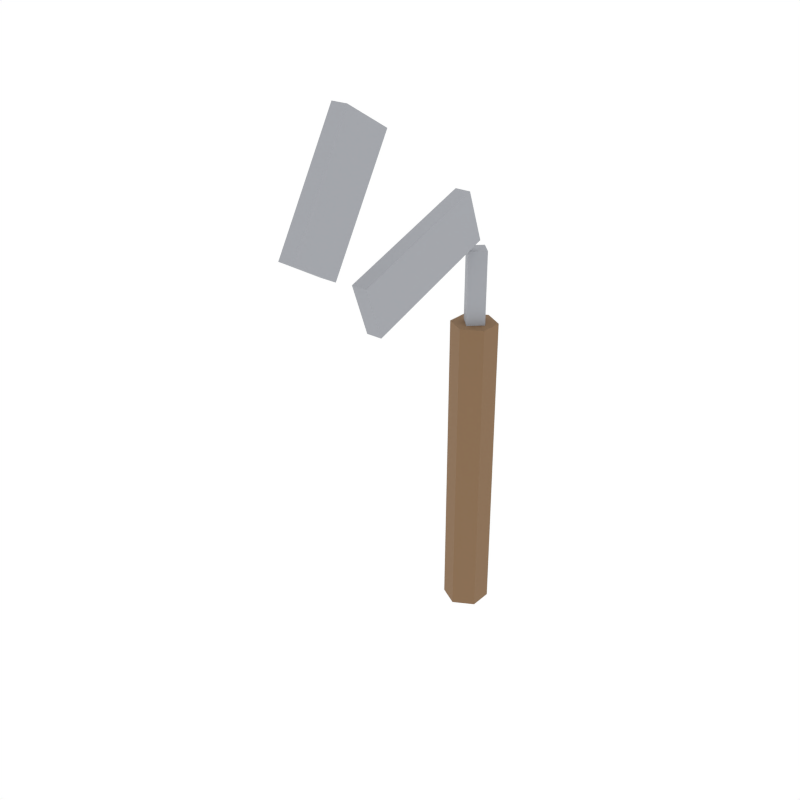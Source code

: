 # Source: wood_sickle.blend  (saved by Blender 5.1.30; exported with 4.5.12 LTS)
import bpy
from mathutils import Matrix  # noqa: F401  (used for matrix-valued properties, if any)

bpy.ops.wm.read_factory_settings(use_empty=True)
scene = bpy.context.scene
scene.name = 'Scene'

# ---- collections
col_collection_1 = bpy.data.collections.new('Collection 1'); scene.collection.children.link(col_collection_1)

# ---- materials (node trees are filled in below, after node groups)
mat_woodhandle = bpy.data.materials.new('WoodHandle')
mat_stonehead = bpy.data.materials.new('StoneHead')

# ---- material node trees
mat_woodhandle.use_nodes = True; mat_woodhandle.node_tree.nodes.clear()
_N = mat_woodhandle.node_tree.nodes; _L = mat_woodhandle.node_tree.links
n0 = _N.new('ShaderNodeBsdfPrincipled'); n0.name = 'Principled BSDF'; n0.location = (-200, 100)
n0.inputs[0].default_value = (0.2392, 0.1412, 0.07059, 1.0)
n0.inputs[2].default_value = 0.9
n1 = _N.new('ShaderNodeOutputMaterial'); n1.name = 'Material Output'; n1.location = (200, 100)
_L.new(n0.outputs[0], n1.inputs[0])
n1.is_active_output = True
mat_stonehead.use_nodes = True; mat_stonehead.node_tree.nodes.clear()
_N = mat_stonehead.node_tree.nodes; _L = mat_stonehead.node_tree.links
n0 = _N.new('ShaderNodeBsdfPrincipled'); n0.name = 'Principled BSDF'; n0.location = (-200, 100)
n0.inputs[0].default_value = (0.3529, 0.3647, 0.3922, 1.0)
n0.inputs[2].default_value = 0.9
n1 = _N.new('ShaderNodeOutputMaterial'); n1.name = 'Material Output'; n1.location = (200, 100)
_L.new(n0.outputs[0], n1.inputs[0])
n1.is_active_output = True

# ---- world
world_world = bpy.data.worlds.new('World'); scene.world = world_world
world_world.use_nodes = True; world_world.node_tree.nodes.clear()
_N = world_world.node_tree.nodes; _L = world_world.node_tree.links
n0 = _N.new('ShaderNodeOutputWorld'); n0.name = 'World Output'; n0.location = (280, 0)
n1 = _N.new('ShaderNodeBackground'); n1.name = 'Background'; n1.location = (0, 0)
n1.inputs[0].default_value = (1.0, 1.0, 1.0, 1.0)
n2 = _N.new('NodeFrame'); n2.name = 'Frame'; n2.location = (0, 0)
n2.label = 'Versioning: Use Nodes was removed'
n2.width = 150
n0.parent = n2
n1.parent = n2
_L.new(n1.outputs[0], n0.inputs[0])
n0.is_active_output = True
world_world.color = (1.0, 1.0, 1.0)
world_world.use_sun_shadow = False
world_world.sun_shadow_jitter_overblur = 0.0
world_world.cycles.sampling_method = 'NONE'
world_world.cycles.sample_map_resolution = 256

# ---- meshes
me_cylinder_034 = bpy.data.meshes.new('Cylinder.034')
me_cylinder_034.from_pydata([(0.0, 0.022, -0.15), (0.0, 0.022, 0.15), (0.01905, 0.011, -0.15), (0.01905, 0.011, 0.15), (0.01905, -0.011, -0.15), (0.01905, -0.011, 0.15), (0.0, -0.022, -0.15), (0.0, -0.022, 0.15), (-0.01905, -0.011, -0.15), (-0.01905, -0.011, 0.15), (-0.01905, 0.011, -0.15), (-0.01905, 0.011, 0.15)], [], [(0, 1, 3, 2), (2, 3, 5, 4), (4, 5, 7, 6), (6, 7, 9, 8), (3, 1, 11, 9, 7, 5), (8, 9, 11, 10), (10, 11, 1, 0), (0, 2, 4, 6, 8, 10)])
_uv = me_cylinder_034.uv_layers.new(name='UVMap')
_uv.uv.foreach_set('vector', [1.0, 0.5, 1.0, 1.0, 0.8333, 1.0, 0.8333, 0.5, 0.8333, 0.5, 0.8333, 1.0, 0.6667, 1.0, 0.6667, 0.5, 0.6667, 0.5, 0.6667, 1.0, 0.5, 1.0, 0.5, 0.5, 0.5, 0.5, 0.5, 1.0, 0.3333, 1.0, 0.3333, 0.5, 0.4578, 0.37, 0.25, 0.49, 0.04215, 0.37, 0.04215, 0.13, 0.25, 0.01, 0.4578, 0.13, 0.3333, 0.5, 0.3333, 1.0, 0.1667, 1.0, 0.1667, 0.5, 0.1667, 0.5, 0.1667, 1.0, -8.941e-08, 1.0, -8.941e-08, 0.5, 0.75, 0.49, 0.9578, 0.37, 0.9578, 0.13, 0.75, 0.01, 0.5422, 0.13, 0.5422, 0.37])
me_cylinder_034.materials.append(mat_woodhandle)
me_cylinder_034.update()
me_cylinder_035 = bpy.data.meshes.new('Cylinder.035')
me_cylinder_035.from_pydata([(0.0, 0.012, -0.05), (0.0, 0.012, 0.05), (0.012, 0.0, -0.05), (0.012, 0.0, 0.05), (0.0, -0.012, -0.05), (0.0, -0.012, 0.05), (-0.012, 0.0, -0.05), (-0.012, 0.0, 0.05)], [], [(0, 1, 3, 2), (2, 3, 5, 4), (3, 1, 7, 5), (4, 5, 7, 6), (6, 7, 1, 0), (0, 2, 4, 6)])
_uv = me_cylinder_035.uv_layers.new(name='UVMap')
_uv.uv.foreach_set('vector', [1.0, 0.5, 1.0, 1.0, 0.75, 1.0, 0.75, 0.5, 0.75, 0.5, 0.75, 1.0, 0.5, 1.0, 0.5, 0.5, 0.49, 0.25, 0.25, 0.49, 0.01, 0.25, 0.25, 0.01, 0.5, 0.5, 0.5, 1.0, 0.25, 1.0, 0.25, 0.5, 0.25, 0.5, 0.25, 1.0, 0.0, 1.0, 0.0, 0.5, 0.75, 0.49, 0.99, 0.25, 0.75, 0.01, 0.51, 0.25])
me_cylinder_035.materials.append(mat_stonehead)
me_cylinder_035.update()
me_cube_028 = bpy.data.meshes.new('Cube.028')
me_cube_028.from_pydata([(-0.0075, -0.05723, -0.04743), (-0.0075, -0.07433, -0.0004491), (-0.0075, 0.07433, 0.0004491), (-0.0075, 0.05723, 0.04743), (0.0075, -0.05723, -0.04743), (0.0075, -0.07433, -0.0004491), (0.0075, 0.07433, 0.0004491), (0.0075, 0.05723, 0.04743)], [], [(0, 1, 3, 2), (2, 3, 7, 6), (6, 7, 5, 4), (4, 5, 1, 0), (2, 6, 4, 0), (7, 3, 1, 5)])
_uv = me_cube_028.uv_layers.new(name='UVMap')
_uv.uv.foreach_set('vector', [0.375, 0.0, 0.625, 0.0, 0.625, 0.25, 0.375, 0.25, 0.375, 0.25, 0.625, 0.25, 0.625, 0.5, 0.375, 0.5, 0.375, 0.5, 0.625, 0.5, 0.625, 0.75, 0.375, 0.75, 0.375, 0.75, 0.625, 0.75, 0.625, 1.0, 0.375, 1.0, 0.125, 0.5, 0.375, 0.5, 0.375, 0.75, 0.125, 0.75, 0.625, 0.5, 0.875, 0.5, 0.875, 0.75, 0.625, 0.75])
me_cube_028.materials.append(mat_stonehead)
me_cube_028.update()
me_cube_029 = bpy.data.meshes.new('Cube.029')
me_cube_029.from_pydata([(-0.0075, -0.008349, -0.06446), (-0.0075, -0.05165, -0.03946), (-0.0075, 0.05165, 0.03946), (-0.0075, 0.008349, 0.06446), (0.0075, -0.008349, -0.06446), (0.0075, -0.05165, -0.03946), (0.0075, 0.05165, 0.03946), (0.0075, 0.008349, 0.06446)], [], [(0, 1, 3, 2), (2, 3, 7, 6), (6, 7, 5, 4), (4, 5, 1, 0), (2, 6, 4, 0), (7, 3, 1, 5)])
_uv = me_cube_029.uv_layers.new(name='UVMap')
_uv.uv.foreach_set('vector', [0.375, 0.0, 0.625, 0.0, 0.625, 0.25, 0.375, 0.25, 0.375, 0.25, 0.625, 0.25, 0.625, 0.5, 0.375, 0.5, 0.375, 0.5, 0.625, 0.5, 0.625, 0.75, 0.375, 0.75, 0.375, 0.75, 0.625, 0.75, 0.625, 1.0, 0.375, 1.0, 0.125, 0.5, 0.375, 0.5, 0.375, 0.75, 0.125, 0.75, 0.625, 0.5, 0.875, 0.5, 0.875, 0.75, 0.625, 0.75])
me_cube_029.materials.append(mat_stonehead)
me_cube_029.update()

# ---- objects
ob_cylinder = bpy.data.objects.new('Cylinder', me_cylinder_034)
ob_cylinder_001 = bpy.data.objects.new('Cylinder.001', me_cylinder_035)
ob_cube = bpy.data.objects.new('Cube', me_cube_028)
ob_cube_001 = bpy.data.objects.new('Cube.001', me_cube_029)

# ---- transforms, parenting, visibility, modifiers, constraints
ob_cylinder.location = (0.0, 0.0, 0.15)
ob_cylinder_001.location = (0.0, 0.0, 0.32)
ob_cube.location = (0.0, -0.08, 0.38)
ob_cube_001.location = (0.0, -0.18, 0.46)

# ---- collection membership
scene.collection.objects.link(ob_cylinder)
scene.collection.objects.link(ob_cylinder_001)
scene.collection.objects.link(ob_cube)
scene.collection.objects.link(ob_cube_001)

# ---- scene / render settings (as saved in the file)
scene.frame_start = 1; scene.frame_end = 250; scene.frame_set(0)
scene.render.engine = 'CYCLES'
scene.render.resolution_x = 1000
scene.render.resolution_y = 1000
scene.render.dither_intensity = 0.0
scene.render.bake_type = 'DISPLACEMENT'
scene.render.bake_bias = 0.0
scene.render.bake_samples = 0
scene.cycles.samples = 200
scene.cycles.sampling_pattern = 'TABULATED_SOBOL'
scene.cycles.light_sampling_threshold = 0.0
scene.cycles.use_adaptive_sampling = False
scene.cycles.use_light_tree = False
scene.cycles.caustics_reflective = False
scene.cycles.caustics_refractive = False
scene.cycles.blur_glossy = 0.0
scene.cycles.max_bounces = 2
scene.cycles.pixel_filter_type = 'GAUSSIAN'
scene.cycles.sample_clamp_indirect = 0.0
scene.view_settings.view_transform = 'Standard'
bpy.context.view_layer.update()

# ---- added for rendering (the .blend has no active camera): camera
cam_auto = bpy.data.cameras.new('AutoCamera')
cam_auto.lens = 50.0
cam_auto.sensor_width = 36.0
cam_auto.clip_end = 1000.0
ob_auto_camera = bpy.data.objects.new('AutoCamera', cam_auto)
scene.collection.objects.link(ob_auto_camera)
ob_auto_camera.location = (0.540168, -0.753027, 0.694366)
ob_auto_camera.rotation_euler = (1.09748, -7.21219e-08, 0.694738)
scene.camera = ob_auto_camera
bpy.context.view_layer.update()
